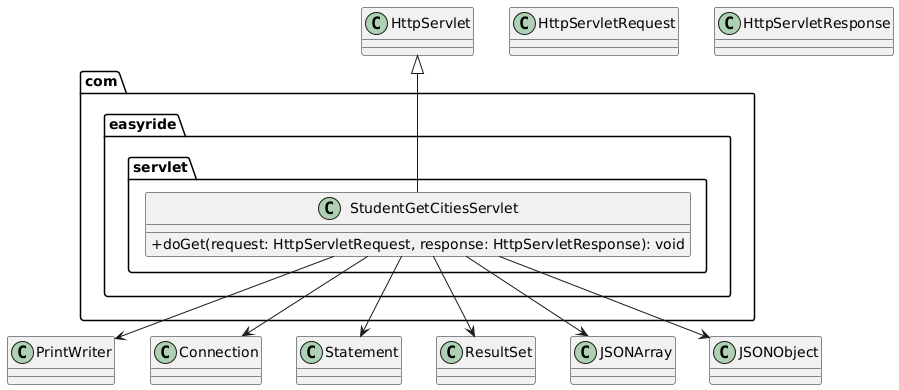

The diagram above was rendered by PlantUML. Its source (embedded in the PNG):
@startuml
skinparam classAttributeIconSize 0

package com.easyride.servlet {

    class StudentGetCitiesServlet {
        +doGet(request: HttpServletRequest, response: HttpServletResponse): void
    }
}

class HttpServlet
class HttpServletRequest
class HttpServletResponse
class PrintWriter
class Connection
class Statement
class ResultSet
class JSONArray
class JSONObject

HttpServlet <|-- StudentGetCitiesServlet

StudentGetCitiesServlet --> Connection
StudentGetCitiesServlet --> Statement
StudentGetCitiesServlet --> ResultSet
StudentGetCitiesServlet --> JSONArray
StudentGetCitiesServlet --> JSONObject
StudentGetCitiesServlet --> PrintWriter
@enduml